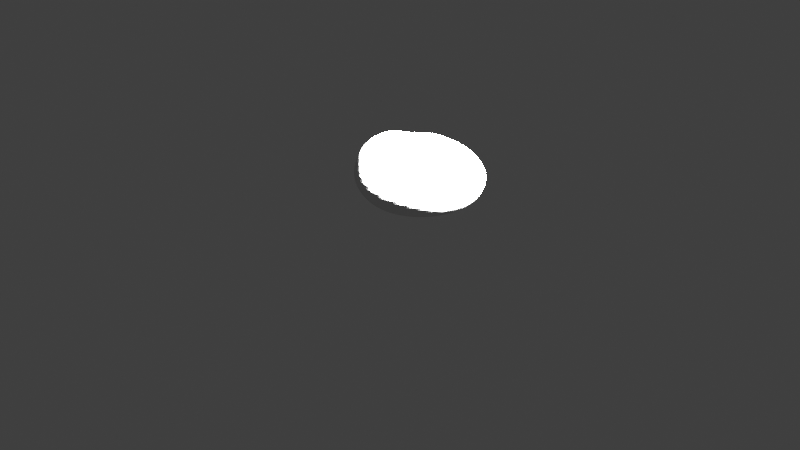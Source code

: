 # Source: donut.blend  (saved by Blender 3.0.42; exported with 4.5.12 LTS)
import bpy
from mathutils import Matrix  # noqa: F401  (used for matrix-valued properties, if any)

bpy.ops.wm.read_factory_settings(use_empty=True)
scene = bpy.context.scene
scene.name = 'Scene'

# ---- collections
col_collection = bpy.data.collections.new('Collection'); scene.collection.children.link(col_collection)

# ---- world
world_world_002 = bpy.data.worlds.new('World.002'); scene.world = world_world_002
world_world_002.use_nodes = True; world_world_002.node_tree.nodes.clear()
_N = world_world_002.node_tree.nodes; _L = world_world_002.node_tree.links
n0 = _N.new('ShaderNodeOutputWorld'); n0.name = 'World Output'; n0.location = (300, 300)
n1 = _N.new('ShaderNodeBackground'); n1.name = 'Background'; n1.location = (10, 300)
n1.inputs[0].default_value = (0.05, 0.05, 0.05, 1.0)
_L.new(n1.outputs[0], n0.inputs[0])
n0.is_active_output = True
world_world_002.use_sun_shadow = False
world_world_002.sun_shadow_jitter_overblur = 0.0

# ---- cameras
cam_camera = bpy.data.cameras.new('Camera')
cam_camera.clip_end = 100.0
cam_camera.ortho_scale = 7.314

# ---- lights
light_light = bpy.data.lights.new('Light', 'SUN')
light_light.transmission_factor = 0.0
light_light.angle = 0.1993
light_light.energy = 1000.0
light_light.shadow_soft_size = 0.1
light_light.shadow_cascade_max_distance = 1000.0

# ---- meshes
me_torus = bpy.data.meshes.new('Torus')
me_torus.from_pydata([(0.6304, 0.002315, 0.02151), (0.6036, -0.00115, 0.1367), (0.5291, -0.008043, 0.2374), (0.4237, -0.0256, 0.3164), (0.3115, -0.05073, 0.2948), (0.218, -0.0724, 0.2393), (0.1643, -0.07373, 0.1402), (0.1628, -0.06295, 0.01156), (0.2141, -0.03689, -0.113), (0.307, -0.01426, -0.1981), (0.42, -0.002762, -0.2216), (0.5268, -0.0002075, -0.1816), (0.6028, -4.742e-06, -0.0932), (0.6222, 0.1112, 0.02104), (0.5959, 0.09735, 0.1367), (0.5224, 0.07659, 0.2418), (0.4185, 0.04028, 0.3329), (0.3078, -0.003985, 0.3042), (0.2155, -0.04085, 0.2419), (0.1624, -0.05414, 0.1423), (0.1609, -0.03928, 0.01339), (0.2115, -0.004355, -0.1113), (0.3031, 0.03416, -0.1967), (0.4146, 0.06516, -0.2209), (0.5199, 0.08611, -0.1817), (0.5949, 0.09907, -0.09363), (0.5972, 0.2167, 0.01991), (0.5722, 0.1923, 0.1363), (0.5017, 0.1577, 0.2349), (0.4021, 0.1029, 0.322), (0.296, 0.0401, 0.3064), (0.2073, -0.01127, 0.245), (0.1564, -0.03263, 0.1448), (0.1548, -0.01701, 0.01561), (0.2033, 0.02651, -0.1092), (0.2911, 0.08049, -0.195), (0.398, 0.1306, -0.2202), (0.4991, 0.1697, -0.1822), (0.571, 0.1951, -0.09463), (0.5563, 0.3156, 0.01857), (0.533, 0.2807, 0.1361), (0.4676, 0.2327, 0.234), (0.375, 0.1603, 0.3023), (0.2763, 0.08013, 0.3033), (0.1938, 0.01542, 0.2487), (0.1463, -0.01289, 0.1477), (0.1446, 0.003201, 0.01823), (0.1896, 0.05479, -0.1066), (0.2712, 0.1233, -0.1929), (0.3706, 0.1916, -0.2192), (0.4647, 0.248, -0.1826), (0.5317, 0.2854, -0.09592), (0.5003, 0.4045, 0.01782), (0.4796, 0.3597, 0.1367), (0.421, 0.2991, 0.2365), (0.338, 0.2106, 0.2971), (0.2495, 0.1148, 0.3042), (0.1753, 0.0384, 0.2529), (0.1324, 0.004113, 0.1511), (0.1307, 0.02074, 0.02122), (0.1709, 0.07961, -0.1037), (0.2441, 0.1614, -0.1904), (0.3333, 0.2461, -0.2177), (0.4178, 0.3184, -0.1825), (0.4781, 0.3668, -0.09678), (0.4308, 0.4805, 0.01835), (0.4132, 0.4267, 0.1387), (0.3631, 0.3547, 0.2404), (0.292, 0.252, 0.3025), (0.216, 0.143, 0.3099), (0.1522, 0.05691, 0.2577), (0.1152, 0.01784, 0.1549), (0.1135, 0.03507, 0.02457), (0.1477, 0.1002, -0.1003), (0.2103, 0.1934, -0.1872), (0.2869, 0.2926, -0.2155), (0.3596, 0.3787, -0.1815), (0.4115, 0.4366, -0.09655), (0.3496, 0.5408, 0.02076), (0.3357, 0.4792, 0.1426), (0.2955, 0.3974, 0.2462), (0.2383, 0.2832, 0.3093), (0.177, 0.1637, 0.3164), (0.1253, 0.07038, 0.263), (0.09503, 0.02789, 0.1589), (0.09328, 0.04576, 0.02823), (0.1206, 0.116, -0.09641), (0.171, 0.2184, -0.1833), (0.2328, 0.3294, -0.2122), (0.2917, 0.4269, -0.1791), (0.3338, 0.4923, -0.09467), (0.2591, 0.5834, 0.02513), (0.2491, 0.5153, 0.1489), (0.22, 0.4258, 0.254), (0.1783, 0.3029, 0.3176), (0.1333, 0.1763, 0.3239), (0.09511, 0.07837, 0.2687), (0.0725, 0.03393, 0.1633), (0.07073, 0.05248, 0.03213), (0.09033, 0.1264, -0.09217), (0.1271, 0.2357, -0.1788), (0.1725, 0.3554, -0.2079), (0.216, 0.4614, -0.1756), (0.2473, 0.5323, -0.09136), (0.1619, 0.6068, 0.03163), (0.1561, 0.5337, 0.1573), (0.1387, 0.4386, 0.264), (0.1136, 0.3105, 0.3275), (0.0862, 0.1803, 0.3321), (0.06258, 0.08064, 0.2749), (0.04821, 0.03581, 0.1678), (0.0464, 0.05506, 0.0362), (0.0577, 0.1311, -0.08762), (0.07974, 0.2445, -0.1736), (0.1076, 0.3698, -0.2028), (0.1346, 0.481, -0.1706), (0.1542, 0.5549, -0.08599), (0.06031, 0.6099, 0.04073), (0.05904, 0.5338, 0.168), (0.05364, 0.4355, 0.2761), (0.04597, 0.3057, 0.3386), (0.03692, 0.1756, 0.341), (0.02854, 0.07716, 0.2812), (0.02279, 0.0335, 0.1723), (0.02098, 0.05342, 0.04031), (0.0236, 0.1302, -0.08288), (0.0303, 0.2448, -0.1679), (0.03982, 0.3721, -0.1967), (0.04955, 0.485, -0.1639), (0.05695, 0.5594, -0.07831), (-0.043, 0.5929, 0.05226), (-0.03969, 0.5155, 0.1809), (-0.03258, 0.4168, 0.2892), (-0.02288, 0.2889, 0.3506), (-0.01324, 0.1626, 0.3502), (-0.006089, 0.06809, 0.2875), (-0.003056, 0.02709, 0.1768), (-0.004872, 0.04766, 0.04433), (-0.01106, 0.1235, -0.07812), (-0.01992, 0.2365, -0.1619), (-0.02906, 0.3623, -0.1897), (-0.03696, 0.4735, -0.1556), (-0.04199, 0.5457, -0.0685), (-0.1453, 0.5565, 0.06565), (-0.1375, 0.4798, 0.1955), (-0.1181, 0.3833, 0.3034), (-0.09112, 0.2608, 0.3629), (-0.06295, 0.1417, 0.3592), (-0.04039, 0.05381, 0.2935), (-0.02864, 0.01684, 0.1809), (-0.03044, 0.038, 0.0481), (-0.04532, 0.1114, -0.07356), (-0.06959, 0.2202, -0.1559), (-0.09723, 0.3409, -0.1821), (-0.1226, 0.4469, -0.1462), (-0.14, 0.5145, -0.05705), (-0.244, 0.5026, 0.07993), (-0.2319, 0.4285, 0.2107), (-0.2006, 0.3367, 0.3179), (-0.157, 0.2228, 0.3654), (-0.1109, 0.1138, 0.3612), (-0.07344, 0.03488, 0.2989), (-0.05326, 0.003113, 0.1846), (-0.05504, 0.02478, 0.05144), (-0.07827, 0.09438, -0.0694), (-0.1173, 0.1963, -0.1502), (-0.1629, 0.3088, -0.1745), (-0.2051, 0.4067, -0.1363), (-0.2344, 0.4674, -0.0448), (-0.3362, 0.4341, 0.09306), (-0.3201, 0.3645, 0.2245), (-0.2778, 0.2795, 0.3239), (-0.2185, 0.1766, 0.3466), (-0.1557, 0.08023, 0.3562), (-0.1042, 0.01201, 0.3032), (-0.07619, -0.0136, 0.1874), (-0.07793, 0.008467, 0.05407), (-0.1089, 0.07304, -0.06605), (-0.1618, 0.1659, -0.1455), (-0.224, 0.2674, -0.1678), (-0.2819, 0.3545, -0.1273), (-0.3224, 0.4067, -0.03353), (-0.419, 0.3542, 0.1035), (-0.3995, 0.2906, 0.2354), (-0.3474, 0.2141, 0.321), (-0.2739, 0.1241, 0.3367), (-0.1959, 0.04214, 0.356), (-0.1319, -0.01401, 0.3061), (-0.09679, -0.03276, 0.1894), (-0.09848, -0.01043, 0.05585), (-0.1365, 0.04806, -0.06371), (-0.2017, 0.1301, -0.142), (-0.2789, 0.2184, -0.1626), (-0.351, 0.2927, -0.1202), (-0.4016, 0.3351, -0.02449), (-0.4907, 0.2658, 0.1107), (-0.4683, 0.2098, 0.2425), (-0.4077, 0.1432, 0.333), (-0.3218, 0.06744, 0.3581), (-0.2306, 0.0009098, 0.3655), (-0.1558, -0.04236, 0.3077), (-0.1145, -0.05382, 0.1903), (-0.1162, -0.03136, 0.05679), (-0.1602, 0.02018, -0.06237), (-0.236, 0.08992, -0.1398), (-0.3262, 0.1632, -0.1591), (-0.4106, 0.2233, -0.1152), (-0.4699, 0.2553, -0.01814), (-0.5491, 0.1723, 0.1138), (-0.5244, 0.125, 0.2451), (-0.4567, 0.0693, 0.347), (-0.3607, 0.008567, 0.386), (-0.2589, -0.04212, 0.377), (-0.1752, -0.0722, 0.3078), (-0.129, -0.07617, 0.1903), (-0.1306, -0.05374, 0.05685), (-0.1794, -0.009769, -0.06213), (-0.2639, 0.0466, -0.1392), (-0.3647, 0.1037, -0.1575), (-0.459, 0.1486, -0.1129), (-0.5255, 0.1699, -0.01517), (-0.5924, 0.07579, 0.1125), (-0.566, 0.03821, 0.243), (-0.4928, -0.005877, 0.3451), (-0.3895, -0.05105, 0.3946), (-0.2799, -0.08583, 0.3803), (-0.1896, -0.1027, 0.3062), (-0.1397, -0.0992, 0.1893), (-0.1412, -0.07694, 0.056), (-0.1936, -0.04098, -0.06301), (-0.2845, 0.001331, -0.1401), (-0.3932, 0.04152, -0.1581), (-0.4949, 0.07073, -0.1134), (-0.5668, 0.08136, -0.0159), (-0.6193, -0.02175, 0.107), (-0.5916, -0.0492, 0.2364), (-0.5151, -0.08121, 0.3378), (-0.4073, -0.1105, 0.3882), (-0.2929, -0.1294, 0.3758), (-0.1986, -0.1332, 0.3033), (-0.1463, -0.1223, 0.1873), (-0.1478, -0.1004, 0.0543), (-0.2024, -0.07264, -0.06496), (-0.2973, -0.04474, -0.1426), (-0.4109, -0.02183, -0.1608), (-0.5172, -0.008534, -0.1166), (-0.5924, -0.008537, -0.02022), (-0.6288, -0.1187, 0.09796), (-0.6005, -0.1359, 0.2261), (-0.5229, -0.1556, 0.3276), (-0.4136, -0.1691, 0.3794), (-0.2976, -0.172, 0.3693), (-0.2019, -0.163, 0.299), (-0.1488, -0.145, 0.1845), (-0.1502, -0.1234, 0.05182), (-0.2055, -0.104, -0.06787), (-0.3018, -0.09052, -0.1463), (-0.417, -0.08488, -0.1657), (-0.5251, -0.0875, -0.1225), (-0.6015, -0.09806, -0.0276), (-0.6205, -0.2135, 0.08638), (-0.5925, -0.2205, 0.2136), (-0.5161, -0.228, 0.3154), (-0.4083, -0.2257, 0.3688), (-0.2939, -0.2129, 0.3614), (-0.1994, -0.1915, 0.2938), (-0.1469, -0.1667, 0.181), (-0.1483, -0.1456, 0.04867), (-0.2029, -0.1343, -0.07158), (-0.2979, -0.135, -0.1512), (-0.4116, -0.1463, -0.172), (-0.5183, -0.1646, -0.1305), (-0.5936, -0.1855, -0.03752), (-0.5949, -0.3042, 0.07363), (-0.5681, -0.3012, 0.2), (-0.4948, -0.2968, 0.302), (-0.3916, -0.2792, 0.3572), (-0.2819, -0.2513, 0.3525), (-0.1912, -0.218, 0.2879), (-0.1408, -0.1868, 0.1769), (-0.1422, -0.1663, 0.04502), (-0.1946, -0.1627, -0.0759), (-0.2858, -0.1771, -0.1568), (-0.3949, -0.2048, -0.1792), (-0.4971, -0.2383, -0.1396), (-0.5693, -0.2693, -0.04856), (-0.5529, -0.3889, 0.0606), (-0.528, -0.3765, 0.1859), (-0.4598, -0.3606, 0.2883), (-0.3638, -0.3284, 0.3451), (-0.2618, -0.2862, 0.3433), (-0.1775, -0.242, 0.2815), (-0.1306, -0.205, 0.1724), (-0.132, -0.1851, 0.041), (-0.1809, -0.1888, -0.08063), (-0.2658, -0.2159, -0.1629), (-0.3672, -0.2592, -0.187), (-0.4622, -0.3069, -0.1492), (-0.5291, -0.3475, -0.05996), (-0.4957, -0.4657, 0.04799), (-0.4732, -0.4444, 0.1723), (-0.4121, -0.4179, 0.2747), (-0.3259, -0.3722, 0.3332), (-0.2344, -0.317, 0.3339), (-0.1587, -0.2628, 0.2749), (-0.1167, -0.2208, 0.1677), (-0.118, -0.2014, 0.03679), (-0.1621, -0.2117, -0.08556), (-0.2384, -0.2505, -0.1691), (-0.3294, -0.308, -0.1948), (-0.4145, -0.3691, -0.1586), (-0.4745, -0.4184, -0.07103), (-0.4248, -0.5325, 0.03638), (-0.4055, -0.5028, 0.1531), (-0.3529, -0.4673, 0.2682), (-0.279, -0.4094, 0.3217), (-0.2004, -0.3427, 0.3248), (-0.1354, -0.28, 0.2684), (-0.09929, -0.2337, 0.163), (-0.1006, -0.215, 0.03253), (-0.1387, -0.231, -0.09049), (-0.2044, -0.28, -0.1753), (-0.2825, -0.3502, -0.2023), (-0.3554, -0.4231, -0.1675), (-0.4068, -0.4803, -0.08121), (-0.3424, -0.5876, 0.02618), (-0.3267, -0.5509, 0.1419), (-0.2841, -0.507, 0.2568), (-0.2242, -0.4389, 0.3112), (-0.1607, -0.3627, 0.3162), (-0.1081, -0.2931, 0.2621), (-0.07899, -0.2434, 0.1584), (-0.08033, -0.2254, 0.02837), (-0.1114, -0.2461, -0.09525), (-0.1647, -0.3037, -0.181), (-0.2278, -0.3846, -0.2091), (-0.2866, -0.4676, -0.1753), (-0.3279, -0.5314, -0.09012), (-0.2506, -0.6295, 0.01782), (-0.2389, -0.5874, 0.1389), (-0.2074, -0.5358, 0.2407), (-0.1633, -0.4597, 0.3019), (-0.1164, -0.3762, 0.3084), (-0.07763, -0.3017, 0.2562), (-0.05632, -0.2465, 0.154), (-0.05766, -0.2323, 0.02443), (-0.08099, -0.2567, -0.09968), (-0.1205, -0.321, -0.1862), (-0.1669, -0.4103, -0.2149), (-0.21, -0.5014, -0.1818), (-0.2402, -0.5705, -0.09739), (-0.1521, -0.6568, 0.01164), (-0.1446, -0.6102, 0.1316), (-0.1251, -0.5532, 0.2326), (-0.09783, -0.4713, 0.2939), (-0.06882, -0.383, 0.3015), (-0.04486, -0.3055, 0.251), (-0.03191, -0.2415, 0.1501), (-0.03325, -0.2353, 0.02082), (-0.04823, -0.2624, -0.1037), (-0.07288, -0.3312, -0.1907), (-0.1015, -0.4266, -0.2197), (-0.1277, -0.5235, -0.1867), (-0.146, -0.5962, -0.1027), (-0.04962, -0.6687, 0.007741), (-0.04656, -0.619, 0.1265), (-0.03943, -0.5584, 0.2265), (-0.02961, -0.4731, 0.2875), (-0.0192, -0.3826, 0.2957), (-0.01068, -0.3042, 0.2464), (-0.006439, -0.2293, 0.1465), (-0.007783, -0.2326, 0.01761), (-0.01406, -0.263, -0.1071), (-0.02328, -0.3341, -0.1944), (-0.03325, -0.4328, -0.2233), (-0.04202, -0.5331, -0.19), (-0.04796, -0.6078, -0.1059), (0.05409, -0.6644, 0.006068), (0.0527, -0.6131, 0.1235), (0.04735, -0.5508, 0.2223), (0.03948, -0.4648, 0.2826), (0.03108, -0.3749, 0.291), (0.02399, -0.2942, 0.2425), (0.01941, -0.2114, 0.1435), (0.01806, -0.2246, 0.01486), (0.0206, -0.2584, -0.11), (0.027, -0.3295, -0.1973), (0.03588, -0.4287, -0.2257), (0.04477, -0.5297, -0.1917), (0.05125, -0.6046, -0.1071), (0.1562, -0.6437, 0.006269), (0.1505, -0.5925, 0.1225), (0.1328, -0.5305, 0.2198), (0.1076, -0.4464, 0.2792), (0.08066, -0.36, 0.2874), (0.05819, -0.276, 0.2394), (0.04491, -0.19, 0.141), (0.04356, -0.2129, 0.01262), (0.05479, -0.2488, -0.1123), (0.07659, -0.3173, -0.1994), (0.104, -0.4142, -0.2271), (0.1303, -0.5132, -0.192), (0.149, -0.5864, -0.1067), (0.2542, -0.6067, 0.007737), (0.2441, -0.5573, 0.1231), (0.2147, -0.4976, 0.219), (0.1728, -0.4182, 0.2772), (0.1282, -0.3381, 0.285), (0.091, -0.2534, 0.2371), (0.06939, -0.1683, 0.1391), (0.06803, -0.199, 0.01089), (0.08758, -0.2342, -0.114), (0.1241, -0.2978, -0.2008), (0.1693, -0.3894, -0.2275), (0.2122, -0.4837, -0.1912), (0.2427, -0.5531, -0.1053), (0.3453, -0.5537, 0.009893), (0.3312, -0.5081, 0.1248), (0.2908, -0.4527, 0.2193), (0.2335, -0.3808, 0.2763), (0.1724, -0.3096, 0.2834), (0.1215, -0.23, 0.2356), (0.09219, -0.1491, 0.1378), (0.09082, -0.184, 0.009633), (0.1181, -0.215, -0.1152), (0.1683, -0.2714, -0.2015), (0.23, -0.3548, -0.2272), (0.2884, -0.4417, -0.1897), (0.3299, -0.5052, -0.1033), (0.4271, -0.4859, 0.01236), (0.4093, -0.4458, 0.1272), (0.3591, -0.3969, 0.2206), (0.2879, -0.335, 0.2764), (0.2122, -0.2753, 0.2827), (0.149, -0.2077, 0.2346), (0.1127, -0.1349, 0.1369), (0.1113, -0.1683, 0.008797), (0.1456, -0.1916, -0.1159), (0.2081, -0.2387, -0.2017), (0.2845, -0.3112, -0.2265), (0.3568, -0.3878, -0.1879), (0.4083, -0.4437, -0.1012), (0.4974, -0.405, 0.01494), (0.4764, -0.3719, 0.1299), (0.4178, -0.3312, 0.2224), (0.3347, -0.2818, 0.2772), (0.2463, -0.236, 0.2828), (0.1727, -0.1861, 0.2343), (0.1304, -0.124, 0.1365), (0.129, -0.1515, 0.008447), (0.1692, -0.1647, -0.1162), (0.2422, -0.2005, -0.2015), (0.3313, -0.2597, -0.2254), (0.4155, -0.3236, -0.1861), (0.4755, -0.3702, -0.09893), (0.5542, -0.3132, 0.01743), (0.5306, -0.2881, 0.1325), (0.4652, -0.2575, 0.2244), (0.3725, -0.2226, 0.2785), (0.274, -0.1927, 0.2835), (0.1919, -0.1633, 0.2347), (0.1447, -0.1142, 0.1367), (0.1433, -0.1329, 0.008568), (0.1883, -0.135, -0.116), (0.2698, -0.1578, -0.201), (0.3691, -0.2014, -0.2243), (0.463, -0.2507, -0.1843), (0.5299, -0.2868, -0.09676), (0.5959, -0.2129, 0.01959), (0.5706, -0.1967, 0.1345), (0.5001, -0.1776, 0.2265), (0.4004, -0.159, 0.2803), (0.2944, -0.1465, 0.2849), (0.206, -0.1367, 0.2357), (0.1553, -0.1034, 0.1374), (0.1539, -0.1115, 0.00914), (0.2023, -0.1031, -0.1154), (0.2901, -0.1116, -0.2002), (0.3969, -0.138, -0.2233), (0.4979, -0.171, -0.1829), (0.5699, -0.1956, -0.09488), (0.6215, -0.1067, 0.02105), (0.5951, -0.1002, 0.136), (0.5216, -0.09361, 0.2283), (0.4176, -0.09269, 0.29), (0.307, -0.09869, 0.2868), (0.2148, -0.105, 0.2372), (0.1619, -0.09015, 0.1385), (0.1604, -0.08733, 0.01014), (0.211, -0.07014, -0.1144), (0.3026, -0.06332, -0.1993), (0.414, -0.07114, -0.2223), (0.5194, -0.08672, -0.182), (0.5944, -0.09917, -0.09361)], [], [(0, 13, 14, 1), (1, 14, 15, 2), (2, 15, 16, 3), (3, 16, 17, 4), (4, 17, 18, 5), (5, 18, 19, 6), (6, 19, 20, 7), (7, 20, 21, 8), (8, 21, 22, 9), (9, 22, 23, 10), (10, 23, 24, 11), (11, 24, 25, 12), (12, 25, 13, 0), (13, 26, 27, 14), (14, 27, 28, 15), (15, 28, 29, 16), (16, 29, 30, 17), (17, 30, 31, 18), (18, 31, 32, 19), (19, 32, 33, 20), (20, 33, 34, 21), (21, 34, 35, 22), (22, 35, 36, 23), (23, 36, 37, 24), (24, 37, 38, 25), (25, 38, 26, 13), (26, 39, 40, 27), (27, 40, 41, 28), (28, 41, 42, 29), (29, 42, 43, 30), (30, 43, 44, 31), (31, 44, 45, 32), (32, 45, 46, 33), (33, 46, 47, 34), (34, 47, 48, 35), (35, 48, 49, 36), (36, 49, 50, 37), (37, 50, 51, 38), (38, 51, 39, 26), (39, 52, 53, 40), (40, 53, 54, 41), (41, 54, 55, 42), (42, 55, 56, 43), (43, 56, 57, 44), (44, 57, 58, 45), (45, 58, 59, 46), (46, 59, 60, 47), (47, 60, 61, 48), (48, 61, 62, 49), (49, 62, 63, 50), (50, 63, 64, 51), (51, 64, 52, 39), (52, 65, 66, 53), (53, 66, 67, 54), (54, 67, 68, 55), (55, 68, 69, 56), (56, 69, 70, 57), (57, 70, 71, 58), (58, 71, 72, 59), (59, 72, 73, 60), (60, 73, 74, 61), (61, 74, 75, 62), (62, 75, 76, 63), (63, 76, 77, 64), (64, 77, 65, 52), (65, 78, 79, 66), (66, 79, 80, 67), (67, 80, 81, 68), (68, 81, 82, 69), (69, 82, 83, 70), (70, 83, 84, 71), (71, 84, 85, 72), (72, 85, 86, 73), (73, 86, 87, 74), (74, 87, 88, 75), (75, 88, 89, 76), (76, 89, 90, 77), (77, 90, 78, 65), (78, 91, 92, 79), (79, 92, 93, 80), (80, 93, 94, 81), (81, 94, 95, 82), (82, 95, 96, 83), (83, 96, 97, 84), (84, 97, 98, 85), (85, 98, 99, 86), (86, 99, 100, 87), (87, 100, 101, 88), (88, 101, 102, 89), (89, 102, 103, 90), (90, 103, 91, 78), (91, 104, 105, 92), (92, 105, 106, 93), (93, 106, 107, 94), (94, 107, 108, 95), (95, 108, 109, 96), (96, 109, 110, 97), (97, 110, 111, 98), (98, 111, 112, 99), (99, 112, 113, 100), (100, 113, 114, 101), (101, 114, 115, 102), (102, 115, 116, 103), (103, 116, 104, 91), (104, 117, 118, 105), (105, 118, 119, 106), (106, 119, 120, 107), (107, 120, 121, 108), (108, 121, 122, 109), (109, 122, 123, 110), (110, 123, 124, 111), (111, 124, 125, 112), (112, 125, 126, 113), (113, 126, 127, 114), (114, 127, 128, 115), (115, 128, 129, 116), (116, 129, 117, 104), (117, 130, 131, 118), (118, 131, 132, 119), (119, 132, 133, 120), (120, 133, 134, 121), (121, 134, 135, 122), (122, 135, 136, 123), (123, 136, 137, 124), (124, 137, 138, 125), (125, 138, 139, 126), (126, 139, 140, 127), (127, 140, 141, 128), (128, 141, 142, 129), (129, 142, 130, 117), (130, 143, 144, 131), (131, 144, 145, 132), (132, 145, 146, 133), (133, 146, 147, 134), (134, 147, 148, 135), (135, 148, 149, 136), (136, 149, 150, 137), (137, 150, 151, 138), (138, 151, 152, 139), (139, 152, 153, 140), (140, 153, 154, 141), (141, 154, 155, 142), (142, 155, 143, 130), (143, 156, 157, 144), (144, 157, 158, 145), (145, 158, 159, 146), (146, 159, 160, 147), (147, 160, 161, 148), (148, 161, 162, 149), (149, 162, 163, 150), (150, 163, 164, 151), (151, 164, 165, 152), (152, 165, 166, 153), (153, 166, 167, 154), (154, 167, 168, 155), (155, 168, 156, 143), (156, 169, 170, 157), (157, 170, 171, 158), (158, 171, 172, 159), (159, 172, 173, 160), (160, 173, 174, 161), (161, 174, 175, 162), (162, 175, 176, 163), (163, 176, 177, 164), (164, 177, 178, 165), (165, 178, 179, 166), (166, 179, 180, 167), (167, 180, 181, 168), (168, 181, 169, 156), (169, 182, 183, 170), (170, 183, 184, 171), (171, 184, 185, 172), (172, 185, 186, 173), (173, 186, 187, 174), (174, 187, 188, 175), (175, 188, 189, 176), (176, 189, 190, 177), (177, 190, 191, 178), (178, 191, 192, 179), (179, 192, 193, 180), (180, 193, 194, 181), (181, 194, 182, 169), (182, 195, 196, 183), (183, 196, 197, 184), (184, 197, 198, 185), (185, 198, 199, 186), (186, 199, 200, 187), (187, 200, 201, 188), (188, 201, 202, 189), (189, 202, 203, 190), (190, 203, 204, 191), (191, 204, 205, 192), (192, 205, 206, 193), (193, 206, 207, 194), (194, 207, 195, 182), (195, 208, 209, 196), (196, 209, 210, 197), (197, 210, 211, 198), (198, 211, 212, 199), (199, 212, 213, 200), (200, 213, 214, 201), (201, 214, 215, 202), (202, 215, 216, 203), (203, 216, 217, 204), (204, 217, 218, 205), (205, 218, 219, 206), (206, 219, 220, 207), (207, 220, 208, 195), (208, 221, 222, 209), (209, 222, 223, 210), (210, 223, 224, 211), (211, 224, 225, 212), (212, 225, 226, 213), (213, 226, 227, 214), (214, 227, 228, 215), (215, 228, 229, 216), (216, 229, 230, 217), (217, 230, 231, 218), (218, 231, 232, 219), (219, 232, 233, 220), (220, 233, 221, 208), (221, 234, 235, 222), (222, 235, 236, 223), (223, 236, 237, 224), (224, 237, 238, 225), (225, 238, 239, 226), (226, 239, 240, 227), (227, 240, 241, 228), (228, 241, 242, 229), (229, 242, 243, 230), (230, 243, 244, 231), (231, 244, 245, 232), (232, 245, 246, 233), (233, 246, 234, 221), (234, 247, 248, 235), (235, 248, 249, 236), (236, 249, 250, 237), (237, 250, 251, 238), (238, 251, 252, 239), (239, 252, 253, 240), (240, 253, 254, 241), (241, 254, 255, 242), (242, 255, 256, 243), (243, 256, 257, 244), (244, 257, 258, 245), (245, 258, 259, 246), (246, 259, 247, 234), (247, 260, 261, 248), (248, 261, 262, 249), (249, 262, 263, 250), (250, 263, 264, 251), (251, 264, 265, 252), (252, 265, 266, 253), (253, 266, 267, 254), (254, 267, 268, 255), (255, 268, 269, 256), (256, 269, 270, 257), (257, 270, 271, 258), (258, 271, 272, 259), (259, 272, 260, 247), (260, 273, 274, 261), (261, 274, 275, 262), (262, 275, 276, 263), (263, 276, 277, 264), (264, 277, 278, 265), (265, 278, 279, 266), (266, 279, 280, 267), (267, 280, 281, 268), (268, 281, 282, 269), (269, 282, 283, 270), (270, 283, 284, 271), (271, 284, 285, 272), (272, 285, 273, 260), (273, 286, 287, 274), (274, 287, 288, 275), (275, 288, 289, 276), (276, 289, 290, 277), (277, 290, 291, 278), (278, 291, 292, 279), (279, 292, 293, 280), (280, 293, 294, 281), (281, 294, 295, 282), (282, 295, 296, 283), (283, 296, 297, 284), (284, 297, 298, 285), (285, 298, 286, 273), (286, 299, 300, 287), (287, 300, 301, 288), (288, 301, 302, 289), (289, 302, 303, 290), (290, 303, 304, 291), (291, 304, 305, 292), (292, 305, 306, 293), (293, 306, 307, 294), (294, 307, 308, 295), (295, 308, 309, 296), (296, 309, 310, 297), (297, 310, 311, 298), (298, 311, 299, 286), (299, 312, 313, 300), (300, 313, 314, 301), (301, 314, 315, 302), (302, 315, 316, 303), (303, 316, 317, 304), (304, 317, 318, 305), (305, 318, 319, 306), (306, 319, 320, 307), (307, 320, 321, 308), (308, 321, 322, 309), (309, 322, 323, 310), (310, 323, 324, 311), (311, 324, 312, 299), (312, 325, 326, 313), (313, 326, 327, 314), (314, 327, 328, 315), (315, 328, 329, 316), (316, 329, 330, 317), (317, 330, 331, 318), (318, 331, 332, 319), (319, 332, 333, 320), (320, 333, 334, 321), (321, 334, 335, 322), (322, 335, 336, 323), (323, 336, 337, 324), (324, 337, 325, 312), (325, 338, 339, 326), (326, 339, 340, 327), (327, 340, 341, 328), (328, 341, 342, 329), (329, 342, 343, 330), (330, 343, 344, 331), (331, 344, 345, 332), (332, 345, 346, 333), (333, 346, 347, 334), (334, 347, 348, 335), (335, 348, 349, 336), (336, 349, 350, 337), (337, 350, 338, 325), (338, 351, 352, 339), (339, 352, 353, 340), (340, 353, 354, 341), (341, 354, 355, 342), (342, 355, 356, 343), (343, 356, 357, 344), (344, 357, 358, 345), (345, 358, 359, 346), (346, 359, 360, 347), (347, 360, 361, 348), (348, 361, 362, 349), (349, 362, 363, 350), (350, 363, 351, 338), (351, 364, 365, 352), (352, 365, 366, 353), (353, 366, 367, 354), (354, 367, 368, 355), (355, 368, 369, 356), (356, 369, 370, 357), (357, 370, 371, 358), (358, 371, 372, 359), (359, 372, 373, 360), (360, 373, 374, 361), (361, 374, 375, 362), (362, 375, 376, 363), (363, 376, 364, 351), (364, 377, 378, 365), (365, 378, 379, 366), (366, 379, 380, 367), (367, 380, 381, 368), (368, 381, 382, 369), (369, 382, 383, 370), (370, 383, 384, 371), (371, 384, 385, 372), (372, 385, 386, 373), (373, 386, 387, 374), (374, 387, 388, 375), (375, 388, 389, 376), (376, 389, 377, 364), (377, 390, 391, 378), (378, 391, 392, 379), (379, 392, 393, 380), (380, 393, 394, 381), (381, 394, 395, 382), (382, 395, 396, 383), (383, 396, 397, 384), (384, 397, 398, 385), (385, 398, 399, 386), (386, 399, 400, 387), (387, 400, 401, 388), (388, 401, 402, 389), (389, 402, 390, 377), (390, 403, 404, 391), (391, 404, 405, 392), (392, 405, 406, 393), (393, 406, 407, 394), (394, 407, 408, 395), (395, 408, 409, 396), (396, 409, 410, 397), (397, 410, 411, 398), (398, 411, 412, 399), (399, 412, 413, 400), (400, 413, 414, 401), (401, 414, 415, 402), (402, 415, 403, 390), (403, 416, 417, 404), (404, 417, 418, 405), (405, 418, 419, 406), (406, 419, 420, 407), (407, 420, 421, 408), (408, 421, 422, 409), (409, 422, 423, 410), (410, 423, 424, 411), (411, 424, 425, 412), (412, 425, 426, 413), (413, 426, 427, 414), (414, 427, 428, 415), (415, 428, 416, 403), (416, 429, 430, 417), (417, 430, 431, 418), (418, 431, 432, 419), (419, 432, 433, 420), (420, 433, 434, 421), (421, 434, 435, 422), (422, 435, 436, 423), (423, 436, 437, 424), (424, 437, 438, 425), (425, 438, 439, 426), (426, 439, 440, 427), (427, 440, 441, 428), (428, 441, 429, 416), (429, 442, 443, 430), (430, 443, 444, 431), (431, 444, 445, 432), (432, 445, 446, 433), (433, 446, 447, 434), (434, 447, 448, 435), (435, 448, 449, 436), (436, 449, 450, 437), (437, 450, 451, 438), (438, 451, 452, 439), (439, 452, 453, 440), (440, 453, 454, 441), (441, 454, 442, 429), (442, 455, 456, 443), (443, 456, 457, 444), (444, 457, 458, 445), (445, 458, 459, 446), (446, 459, 460, 447), (447, 460, 461, 448), (448, 461, 462, 449), (449, 462, 463, 450), (450, 463, 464, 451), (451, 464, 465, 452), (452, 465, 466, 453), (453, 466, 467, 454), (454, 467, 455, 442), (455, 468, 469, 456), (456, 469, 470, 457), (457, 470, 471, 458), (458, 471, 472, 459), (459, 472, 473, 460), (460, 473, 474, 461), (461, 474, 475, 462), (462, 475, 476, 463), (463, 476, 477, 464), (464, 477, 478, 465), (465, 478, 479, 466), (466, 479, 480, 467), (467, 480, 468, 455), (468, 481, 482, 469), (469, 482, 483, 470), (470, 483, 484, 471), (471, 484, 485, 472), (472, 485, 486, 473), (473, 486, 487, 474), (474, 487, 488, 475), (475, 488, 489, 476), (476, 489, 490, 477), (477, 490, 491, 478), (478, 491, 492, 479), (479, 492, 493, 480), (480, 493, 481, 468), (481, 0, 1, 482), (482, 1, 2, 483), (483, 2, 3, 484), (484, 3, 4, 485), (485, 4, 5, 486), (486, 5, 6, 487), (487, 6, 7, 488), (488, 7, 8, 489), (489, 8, 9, 490), (490, 9, 10, 491), (491, 10, 11, 492), (492, 11, 12, 493), (493, 12, 0, 481)])
_uv = me_torus.uv_layers.new(name='UVMap')
_uv.uv.foreach_set('vector', [0.5, 0.5385, 0.5263, 0.5385, 0.5263, 0.6154, 0.5, 0.6154, 0.5, 0.6154, 0.5263, 0.6154, 0.5263, 0.6923, 0.5, 0.6923, 0.5, 0.6923, 0.5263, 0.6923, 0.5263, 0.7692, 0.5, 0.7692, 0.5, 0.7692, 0.5263, 0.7692, 0.5263, 0.8462, 0.5, 0.8462, 0.5, 0.8462, 0.5263, 0.8462, 0.5263, 0.9231, 0.5, 0.9231, 0.5, 0.9231, 0.5263, 0.9231, 0.5263, 1.0, 0.5, 1.0, 0.5, -2.22e-16, 0.5263, -2.22e-16, 0.5263, 0.07692, 0.5, 0.07692, 0.5, 0.07692, 0.5263, 0.07692, 0.5263, 0.1538, 0.5, 0.1538, 0.5, 0.1538, 0.5263, 0.1538, 0.5263, 0.2308, 0.5, 0.2308, 0.5, 0.2308, 0.5263, 0.2308, 0.5263, 0.3077, 0.5, 0.3077, 0.5, 0.3077, 0.5263, 0.3077, 0.5263, 0.3846, 0.5, 0.3846, 0.5, 0.3846, 0.5263, 0.3846, 0.5263, 0.4615, 0.5, 0.4615, 0.5, 0.4615, 0.5263, 0.4615, 0.5263, 0.5385, 0.5, 0.5385, 0.5263, 0.5385, 0.5526, 0.5385, 0.5526, 0.6154, 0.5263, 0.6154, 0.5263, 0.6154, 0.5526, 0.6154, 0.5526, 0.6923, 0.5263, 0.6923, 0.5263, 0.6923, 0.5526, 0.6923, 0.5526, 0.7692, 0.5263, 0.7692, 0.5263, 0.7692, 0.5526, 0.7692, 0.5526, 0.8462, 0.5263, 0.8462, 0.5263, 0.8462, 0.5526, 0.8462, 0.5526, 0.9231, 0.5263, 0.9231, 0.5263, 0.9231, 0.5526, 0.9231, 0.5526, 1.0, 0.5263, 1.0, 0.5263, -2.22e-16, 0.5526, -2.22e-16, 0.5526, 0.07692, 0.5263, 0.07692, 0.5263, 0.07692, 0.5526, 0.07692, 0.5526, 0.1538, 0.5263, 0.1538, 0.5263, 0.1538, 0.5526, 0.1538, 0.5526, 0.2308, 0.5263, 0.2308, 0.5263, 0.2308, 0.5526, 0.2308, 0.5526, 0.3077, 0.5263, 0.3077, 0.5263, 0.3077, 0.5526, 0.3077, 0.5526, 0.3846, 0.5263, 0.3846, 0.5263, 0.3846, 0.5526, 0.3846, 0.5526, 0.4615, 0.5263, 0.4615, 0.5263, 0.4615, 0.5526, 0.4615, 0.5526, 0.5385, 0.5263, 0.5385, 0.5526, 0.5385, 0.5789, 0.5385, 0.5789, 0.6154, 0.5526, 0.6154, 0.5526, 0.6154, 0.5789, 0.6154, 0.5789, 0.6923, 0.5526, 0.6923, 0.5526, 0.6923, 0.5789, 0.6923, 0.5789, 0.7692, 0.5526, 0.7692, 0.5526, 0.7692, 0.5789, 0.7692, 0.5789, 0.8462, 0.5526, 0.8462, 0.5526, 0.8462, 0.5789, 0.8462, 0.5789, 0.9231, 0.5526, 0.9231, 0.5526, 0.9231, 0.5789, 0.9231, 0.5789, 1.0, 0.5526, 1.0, 0.5526, -2.22e-16, 0.5789, -2.22e-16, 0.5789, 0.07692, 0.5526, 0.07692, 0.5526, 0.07692, 0.5789, 0.07692, 0.5789, 0.1538, 0.5526, 0.1538, 0.5526, 0.1538, 0.5789, 0.1538, 0.5789, 0.2308, 0.5526, 0.2308, 0.5526, 0.2308, 0.5789, 0.2308, 0.5789, 0.3077, 0.5526, 0.3077, 0.5526, 0.3077, 0.5789, 0.3077, 0.5789, 0.3846, 0.5526, 0.3846, 0.5526, 0.3846, 0.5789, 0.3846, 0.5789, 0.4615, 0.5526, 0.4615, 0.5526, 0.4615, 0.5789, 0.4615, 0.5789, 0.5385, 0.5526, 0.5385, 0.5789, 0.5385, 0.6053, 0.5385, 0.6053, 0.6154, 0.5789, 0.6154, 0.5789, 0.6154, 0.6053, 0.6154, 0.6053, 0.6923, 0.5789, 0.6923, 0.5789, 0.6923, 0.6053, 0.6923, 0.6053, 0.7692, 0.5789, 0.7692, 0.5789, 0.7692, 0.6053, 0.7692, 0.6053, 0.8462, 0.5789, 0.8462, 0.5789, 0.8462, 0.6053, 0.8462, 0.6053, 0.9231, 0.5789, 0.9231, 0.5789, 0.9231, 0.6053, 0.9231, 0.6053, 1.0, 0.5789, 1.0, 0.5789, -2.22e-16, 0.6053, -2.22e-16, 0.6053, 0.07692, 0.5789, 0.07692, 0.5789, 0.07692, 0.6053, 0.07692, 0.6053, 0.1538, 0.5789, 0.1538, 0.5789, 0.1538, 0.6053, 0.1538, 0.6053, 0.2308, 0.5789, 0.2308, 0.5789, 0.2308, 0.6053, 0.2308, 0.6053, 0.3077, 0.5789, 0.3077, 0.5789, 0.3077, 0.6053, 0.3077, 0.6053, 0.3846, 0.5789, 0.3846, 0.5789, 0.3846, 0.6053, 0.3846, 0.6053, 0.4615, 0.5789, 0.4615, 0.5789, 0.4615, 0.6053, 0.4615, 0.6053, 0.5385, 0.5789, 0.5385, 0.6053, 0.5385, 0.6316, 0.5385, 0.6316, 0.6154, 0.6053, 0.6154, 0.6053, 0.6154, 0.6316, 0.6154, 0.6316, 0.6923, 0.6053, 0.6923, 0.6053, 0.6923, 0.6316, 0.6923, 0.6316, 0.7692, 0.6053, 0.7692, 0.6053, 0.7692, 0.6316, 0.7692, 0.6316, 0.8462, 0.6053, 0.8462, 0.6053, 0.8462, 0.6316, 0.8462, 0.6316, 0.9231, 0.6053, 0.9231, 0.6053, 0.9231, 0.6316, 0.9231, 0.6316, 1.0, 0.6053, 1.0, 0.6053, -2.22e-16, 0.6316, -2.22e-16, 0.6316, 0.07692, 0.6053, 0.07692, 0.6053, 0.07692, 0.6316, 0.07692, 0.6316, 0.1538, 0.6053, 0.1538, 0.6053, 0.1538, 0.6316, 0.1538, 0.6316, 0.2308, 0.6053, 0.2308, 0.6053, 0.2308, 0.6316, 0.2308, 0.6316, 0.3077, 0.6053, 0.3077, 0.6053, 0.3077, 0.6316, 0.3077, 0.6316, 0.3846, 0.6053, 0.3846, 0.6053, 0.3846, 0.6316, 0.3846, 0.6316, 0.4615, 0.6053, 0.4615, 0.6053, 0.4615, 0.6316, 0.4615, 0.6316, 0.5385, 0.6053, 0.5385, 0.6316, 0.5385, 0.6579, 0.5385, 0.6579, 0.6154, 0.6316, 0.6154, 0.6316, 0.6154, 0.6579, 0.6154, 0.6579, 0.6923, 0.6316, 0.6923, 0.6316, 0.6923, 0.6579, 0.6923, 0.6579, 0.7692, 0.6316, 0.7692, 0.6316, 0.7692, 0.6579, 0.7692, 0.6579, 0.8462, 0.6316, 0.8462, 0.6316, 0.8462, 0.6579, 0.8462, 0.6579, 0.9231, 0.6316, 0.9231, 0.6316, 0.9231, 0.6579, 0.9231, 0.6579, 1.0, 0.6316, 1.0, 0.6316, -2.22e-16, 0.6579, -2.22e-16, 0.6579, 0.07692, 0.6316, 0.07692, 0.6316, 0.07692, 0.6579, 0.07692, 0.6579, 0.1538, 0.6316, 0.1538, 0.6316, 0.1538, 0.6579, 0.1538, 0.6579, 0.2308, 0.6316, 0.2308, 0.6316, 0.2308, 0.6579, 0.2308, 0.6579, 0.3077, 0.6316, 0.3077, 0.6316, 0.3077, 0.6579, 0.3077, 0.6579, 0.3846, 0.6316, 0.3846, 0.6316, 0.3846, 0.6579, 0.3846, 0.6579, 0.4615, 0.6316, 0.4615, 0.6316, 0.4615, 0.6579, 0.4615, 0.6579, 0.5385, 0.6316, 0.5385, 0.6579, 0.5385, 0.6842, 0.5385, 0.6842, 0.6154, 0.6579, 0.6154, 0.6579, 0.6154, 0.6842, 0.6154, 0.6842, 0.6923, 0.6579, 0.6923, 0.6579, 0.6923, 0.6842, 0.6923, 0.6842, 0.7692, 0.6579, 0.7692, 0.6579, 0.7692, 0.6842, 0.7692, 0.6842, 0.8462, 0.6579, 0.8462, 0.6579, 0.8462, 0.6842, 0.8462, 0.6842, 0.9231, 0.6579, 0.9231, 0.6579, 0.9231, 0.6842, 0.9231, 0.6842, 1.0, 0.6579, 1.0, 0.6579, -2.22e-16, 0.6842, -2.22e-16, 0.6842, 0.07692, 0.6579, 0.07692, 0.6579, 0.07692, 0.6842, 0.07692, 0.6842, 0.1538, 0.6579, 0.1538, 0.6579, 0.1538, 0.6842, 0.1538, 0.6842, 0.2308, 0.6579, 0.2308, 0.6579, 0.2308, 0.6842, 0.2308, 0.6842, 0.3077, 0.6579, 0.3077, 0.6579, 0.3077, 0.6842, 0.3077, 0.6842, 0.3846, 0.6579, 0.3846, 0.6579, 0.3846, 0.6842, 0.3846, 0.6842, 0.4615, 0.6579, 0.4615, 0.6579, 0.4615, 0.6842, 0.4615, 0.6842, 0.5385, 0.6579, 0.5385, 0.6842, 0.5385, 0.7105, 0.5385, 0.7105, 0.6154, 0.6842, 0.6154, 0.6842, 0.6154, 0.7105, 0.6154, 0.7105, 0.6923, 0.6842, 0.6923, 0.6842, 0.6923, 0.7105, 0.6923, 0.7105, 0.7692, 0.6842, 0.7692, 0.6842, 0.7692, 0.7105, 0.7692, 0.7105, 0.8462, 0.6842, 0.8462, 0.6842, 0.8462, 0.7105, 0.8462, 0.7105, 0.9231, 0.6842, 0.9231, 0.6842, 0.9231, 0.7105, 0.9231, 0.7105, 1.0, 0.6842, 1.0, 0.6842, -2.22e-16, 0.7105, -2.22e-16, 0.7105, 0.07692, 0.6842, 0.07692, 0.6842, 0.07692, 0.7105, 0.07692, 0.7105, 0.1538, 0.6842, 0.1538, 0.6842, 0.1538, 0.7105, 0.1538, 0.7105, 0.2308, 0.6842, 0.2308, 0.6842, 0.2308, 0.7105, 0.2308, 0.7105, 0.3077, 0.6842, 0.3077, 0.6842, 0.3077, 0.7105, 0.3077, 0.7105, 0.3846, 0.6842, 0.3846, 0.6842, 0.3846, 0.7105, 0.3846, 0.7105, 0.4615, 0.6842, 0.4615, 0.6842, 0.4615, 0.7105, 0.4615, 0.7105, 0.5385, 0.6842, 0.5385, 0.7105, 0.5385, 0.7368, 0.5385, 0.7368, 0.6154, 0.7105, 0.6154, 0.7105, 0.6154, 0.7368, 0.6154, 0.7368, 0.6923, 0.7105, 0.6923, 0.7105, 0.6923, 0.7368, 0.6923, 0.7368, 0.7692, 0.7105, 0.7692, 0.7105, 0.7692, 0.7368, 0.7692, 0.7368, 0.8462, 0.7105, 0.8462, 0.7105, 0.8462, 0.7368, 0.8462, 0.7368, 0.9231, 0.7105, 0.9231, 0.7105, 0.9231, 0.7368, 0.9231, 0.7368, 1.0, 0.7105, 1.0, 0.7105, -2.22e-16, 0.7368, -2.22e-16, 0.7368, 0.07692, 0.7105, 0.07692, 0.7105, 0.07692, 0.7368, 0.07692, 0.7368, 0.1538, 0.7105, 0.1538, 0.7105, 0.1538, 0.7368, 0.1538, 0.7368, 0.2308, 0.7105, 0.2308, 0.7105, 0.2308, 0.7368, 0.2308, 0.7368, 0.3077, 0.7105, 0.3077, 0.7105, 0.3077, 0.7368, 0.3077, 0.7368, 0.3846, 0.7105, 0.3846, 0.7105, 0.3846, 0.7368, 0.3846, 0.7368, 0.4615, 0.7105, 0.4615, 0.7105, 0.4615, 0.7368, 0.4615, 0.7368, 0.5385, 0.7105, 0.5385, 0.7368, 0.5385, 0.7632, 0.5385, 0.7632, 0.6154, 0.7368, 0.6154, 0.7368, 0.6154, 0.7632, 0.6154, 0.7632, 0.6923, 0.7368, 0.6923, 0.7368, 0.6923, 0.7632, 0.6923, 0.7632, 0.7692, 0.7368, 0.7692, 0.7368, 0.7692, 0.7632, 0.7692, 0.7632, 0.8462, 0.7368, 0.8462, 0.7368, 0.8462, 0.7632, 0.8462, 0.7632, 0.9231, 0.7368, 0.9231, 0.7368, 0.9231, 0.7632, 0.9231, 0.7632, 1.0, 0.7368, 1.0, 0.7368, -2.22e-16, 0.7632, -2.22e-16, 0.7632, 0.07692, 0.7368, 0.07692, 0.7368, 0.07692, 0.7632, 0.07692, 0.7632, 0.1538, 0.7368, 0.1538, 0.7368, 0.1538, 0.7632, 0.1538, 0.7632, 0.2308, 0.7368, 0.2308, 0.7368, 0.2308, 0.7632, 0.2308, 0.7632, 0.3077, 0.7368, 0.3077, 0.7368, 0.3077, 0.7632, 0.3077, 0.7632, 0.3846, 0.7368, 0.3846, 0.7368, 0.3846, 0.7632, 0.3846, 0.7632, 0.4615, 0.7368, 0.4615, 0.7368, 0.4615, 0.7632, 0.4615, 0.7632, 0.5385, 0.7368, 0.5385, 0.7632, 0.5385, 0.7895, 0.5385, 0.7895, 0.6154, 0.7632, 0.6154, 0.7632, 0.6154, 0.7895, 0.6154, 0.7895, 0.6923, 0.7632, 0.6923, 0.7632, 0.6923, 0.7895, 0.6923, 0.7895, 0.7692, 0.7632, 0.7692, 0.7632, 0.7692, 0.7895, 0.7692, 0.7895, 0.8462, 0.7632, 0.8462, 0.7632, 0.8462, 0.7895, 0.8462, 0.7895, 0.9231, 0.7632, 0.9231, 0.7632, 0.9231, 0.7895, 0.9231, 0.7895, 1.0, 0.7632, 1.0, 0.7632, -2.22e-16, 0.7895, -2.22e-16, 0.7895, 0.07692, 0.7632, 0.07692, 0.7632, 0.07692, 0.7895, 0.07692, 0.7895, 0.1538, 0.7632, 0.1538, 0.7632, 0.1538, 0.7895, 0.1538, 0.7895, 0.2308, 0.7632, 0.2308, 0.7632, 0.2308, 0.7895, 0.2308, 0.7895, 0.3077, 0.7632, 0.3077, 0.7632, 0.3077, 0.7895, 0.3077, 0.7895, 0.3846, 0.7632, 0.3846, 0.7632, 0.3846, 0.7895, 0.3846, 0.7895, 0.4615, 0.7632, 0.4615, 0.7632, 0.4615, 0.7895, 0.4615, 0.7895, 0.5385, 0.7632, 0.5385, 0.7895, 0.5385, 0.8158, 0.5385, 0.8158, 0.6154, 0.7895, 0.6154, 0.7895, 0.6154, 0.8158, 0.6154, 0.8158, 0.6923, 0.7895, 0.6923, 0.7895, 0.6923, 0.8158, 0.6923, 0.8158, 0.7692, 0.7895, 0.7692, 0.7895, 0.7692, 0.8158, 0.7692, 0.8158, 0.8462, 0.7895, 0.8462, 0.7895, 0.8462, 0.8158, 0.8462, 0.8158, 0.9231, 0.7895, 0.9231, 0.7895, 0.9231, 0.8158, 0.9231, 0.8158, 1.0, 0.7895, 1.0, 0.7895, -2.22e-16, 0.8158, -2.22e-16, 0.8158, 0.07692, 0.7895, 0.07692, 0.7895, 0.07692, 0.8158, 0.07692, 0.8158, 0.1538, 0.7895, 0.1538, 0.7895, 0.1538, 0.8158, 0.1538, 0.8158, 0.2308, 0.7895, 0.2308, 0.7895, 0.2308, 0.8158, 0.2308, 0.8158, 0.3077, 0.7895, 0.3077, 0.7895, 0.3077, 0.8158, 0.3077, 0.8158, 0.3846, 0.7895, 0.3846, 0.7895, 0.3846, 0.8158, 0.3846, 0.8158, 0.4615, 0.7895, 0.4615, 0.7895, 0.4615, 0.8158, 0.4615, 0.8158, 0.5385, 0.7895, 0.5385, 0.8158, 0.5385, 0.8421, 0.5385, 0.8421, 0.6154, 0.8158, 0.6154, 0.8158, 0.6154, 0.8421, 0.6154, 0.8421, 0.6923, 0.8158, 0.6923, 0.8158, 0.6923, 0.8421, 0.6923, 0.8421, 0.7692, 0.8158, 0.7692, 0.8158, 0.7692, 0.8421, 0.7692, 0.8421, 0.8462, 0.8158, 0.8462, 0.8158, 0.8462, 0.8421, 0.8462, 0.8421, 0.9231, 0.8158, 0.9231, 0.8158, 0.9231, 0.8421, 0.9231, 0.8421, 1.0, 0.8158, 1.0, 0.8158, -2.22e-16, 0.8421, -2.22e-16, 0.8421, 0.07692, 0.8158, 0.07692, 0.8158, 0.07692, 0.8421, 0.07692, 0.8421, 0.1538, 0.8158, 0.1538, 0.8158, 0.1538, 0.8421, 0.1538, 0.8421, 0.2308, 0.8158, 0.2308, 0.8158, 0.2308, 0.8421, 0.2308, 0.8421, 0.3077, 0.8158, 0.3077, 0.8158, 0.3077, 0.8421, 0.3077, 0.8421, 0.3846, 0.8158, 0.3846, 0.8158, 0.3846, 0.8421, 0.3846, 0.8421, 0.4615, 0.8158, 0.4615, 0.8158, 0.4615, 0.8421, 0.4615, 0.8421, 0.5385, 0.8158, 0.5385, 0.8421, 0.5385, 0.8684, 0.5385, 0.8684, 0.6154, 0.8421, 0.6154, 0.8421, 0.6154, 0.8684, 0.6154, 0.8684, 0.6923, 0.8421, 0.6923, 0.8421, 0.6923, 0.8684, 0.6923, 0.8684, 0.7692, 0.8421, 0.7692, 0.8421, 0.7692, 0.8684, 0.7692, 0.8684, 0.8462, 0.8421, 0.8462, 0.8421, 0.8462, 0.8684, 0.8462, 0.8684, 0.9231, 0.8421, 0.9231, 0.8421, 0.9231, 0.8684, 0.9231, 0.8684, 1.0, 0.8421, 1.0, 0.8421, -2.22e-16, 0.8684, -2.22e-16, 0.8684, 0.07692, 0.8421, 0.07692, 0.8421, 0.07692, 0.8684, 0.07692, 0.8684, 0.1538, 0.8421, 0.1538, 0.8421, 0.1538, 0.8684, 0.1538, 0.8684, 0.2308, 0.8421, 0.2308, 0.8421, 0.2308, 0.8684, 0.2308, 0.8684, 0.3077, 0.8421, 0.3077, 0.8421, 0.3077, 0.8684, 0.3077, 0.8684, 0.3846, 0.8421, 0.3846, 0.8421, 0.3846, 0.8684, 0.3846, 0.8684, 0.4615, 0.8421, 0.4615, 0.8421, 0.4615, 0.8684, 0.4615, 0.8684, 0.5385, 0.8421, 0.5385, 0.8684, 0.5385, 0.8947, 0.5385, 0.8947, 0.6154, 0.8684, 0.6154, 0.8684, 0.6154, 0.8947, 0.6154, 0.8947, 0.6923, 0.8684, 0.6923, 0.8684, 0.6923, 0.8947, 0.6923, 0.8947, 0.7692, 0.8684, 0.7692, 0.8684, 0.7692, 0.8947, 0.7692, 0.8947, 0.8462, 0.8684, 0.8462, 0.8684, 0.8462, 0.8947, 0.8462, 0.8947, 0.9231, 0.8684, 0.9231, 0.8684, 0.9231, 0.8947, 0.9231, 0.8947, 1.0, 0.8684, 1.0, 0.8684, -2.22e-16, 0.8947, -2.22e-16, 0.8947, 0.07692, 0.8684, 0.07692, 0.8684, 0.07692, 0.8947, 0.07692, 0.8947, 0.1538, 0.8684, 0.1538, 0.8684, 0.1538, 0.8947, 0.1538, 0.8947, 0.2308, 0.8684, 0.2308, 0.8684, 0.2308, 0.8947, 0.2308, 0.8947, 0.3077, 0.8684, 0.3077, 0.8684, 0.3077, 0.8947, 0.3077, 0.8947, 0.3846, 0.8684, 0.3846, 0.8684, 0.3846, 0.8947, 0.3846, 0.8947, 0.4615, 0.8684, 0.4615, 0.8684, 0.4615, 0.8947, 0.4615, 0.8947, 0.5385, 0.8684, 0.5385, 0.8947, 0.5385, 0.9211, 0.5385, 0.9211, 0.6154, 0.8947, 0.6154, 0.8947, 0.6154, 0.9211, 0.6154, 0.9211, 0.6923, 0.8947, 0.6923, 0.8947, 0.6923, 0.9211, 0.6923, 0.9211, 0.7692, 0.8947, 0.7692, 0.8947, 0.7692, 0.9211, 0.7692, 0.9211, 0.8462, 0.8947, 0.8462, 0.8947, 0.8462, 0.9211, 0.8462, 0.9211, 0.9231, 0.8947, 0.9231, 0.8947, 0.9231, 0.9211, 0.9231, 0.9211, 1.0, 0.8947, 1.0, 0.8947, -2.22e-16, 0.9211, -2.22e-16, 0.9211, 0.07692, 0.8947, 0.07692, 0.8947, 0.07692, 0.9211, 0.07692, 0.9211, 0.1538, 0.8947, 0.1538, 0.8947, 0.1538, 0.9211, 0.1538, 0.9211, 0.2308, 0.8947, 0.2308, 0.8947, 0.2308, 0.9211, 0.2308, 0.9211, 0.3077, 0.8947, 0.3077, 0.8947, 0.3077, 0.9211, 0.3077, 0.9211, 0.3846, 0.8947, 0.3846, 0.8947, 0.3846, 0.9211, 0.3846, 0.9211, 0.4615, 0.8947, 0.4615, 0.8947, 0.4615, 0.9211, 0.4615, 0.9211, 0.5385, 0.8947, 0.5385, 0.9211, 0.5385, 0.9474, 0.5385, 0.9474, 0.6154, 0.9211, 0.6154, 0.9211, 0.6154, 0.9474, 0.6154, 0.9474, 0.6923, 0.9211, 0.6923, 0.9211, 0.6923, 0.9474, 0.6923, 0.9474, 0.7692, 0.9211, 0.7692, 0.9211, 0.7692, 0.9474, 0.7692, 0.9474, 0.8462, 0.9211, 0.8462, 0.9211, 0.8462, 0.9474, 0.8462, 0.9474, 0.9231, 0.9211, 0.9231, 0.9211, 0.9231, 0.9474, 0.9231, 0.9474, 1.0, 0.9211, 1.0, 0.9211, -2.22e-16, 0.9474, -2.22e-16, 0.9474, 0.07692, 0.9211, 0.07692, 0.9211, 0.07692, 0.9474, 0.07692, 0.9474, 0.1538, 0.9211, 0.1538, 0.9211, 0.1538, 0.9474, 0.1538, 0.9474, 0.2308, 0.9211, 0.2308, 0.9211, 0.2308, 0.9474, 0.2308, 0.9474, 0.3077, 0.9211, 0.3077, 0.9211, 0.3077, 0.9474, 0.3077, 0.9474, 0.3846, 0.9211, 0.3846, 0.9211, 0.3846, 0.9474, 0.3846, 0.9474, 0.4615, 0.9211, 0.4615, 0.9211, 0.4615, 0.9474, 0.4615, 0.9474, 0.5385, 0.9211, 0.5385, 0.9474, 0.5385, 0.9737, 0.5385, 0.9737, 0.6154, 0.9474, 0.6154, 0.9474, 0.6154, 0.9737, 0.6154, 0.9737, 0.6923, 0.9474, 0.6923, 0.9474, 0.6923, 0.9737, 0.6923, 0.9737, 0.7692, 0.9474, 0.7692, 0.9474, 0.7692, 0.9737, 0.7692, 0.9737, 0.8462, 0.9474, 0.8462, 0.9474, 0.8462, 0.9737, 0.8462, 0.9737, 0.9231, 0.9474, 0.9231, 0.9474, 0.9231, 0.9737, 0.9231, 0.9737, 1.0, 0.9474, 1.0, 0.9474, -2.22e-16, 0.9737, -2.22e-16, 0.9737, 0.07692, 0.9474, 0.07692, 0.9474, 0.07692, 0.9737, 0.07692, 0.9737, 0.1538, 0.9474, 0.1538, 0.9474, 0.1538, 0.9737, 0.1538, 0.9737, 0.2308, 0.9474, 0.2308, 0.9474, 0.2308, 0.9737, 0.2308, 0.9737, 0.3077, 0.9474, 0.3077, 0.9474, 0.3077, 0.9737, 0.3077, 0.9737, 0.3846, 0.9474, 0.3846, 0.9474, 0.3846, 0.9737, 0.3846, 0.9737, 0.4615, 0.9474, 0.4615, 0.9474, 0.4615, 0.9737, 0.4615, 0.9737, 0.5385, 0.9474, 0.5385, 0.9737, 0.5385, 1.0, 0.5385, 1.0, 0.6154, 0.9737, 0.6154, 0.9737, 0.6154, 1.0, 0.6154, 1.0, 0.6923, 0.9737, 0.6923, 0.9737, 0.6923, 1.0, 0.6923, 1.0, 0.7692, 0.9737, 0.7692, 0.9737, 0.7692, 1.0, 0.7692, 1.0, 0.8462, 0.9737, 0.8462, 0.9737, 0.8462, 1.0, 0.8462, 1.0, 0.9231, 0.9737, 0.9231, 0.9737, 0.9231, 1.0, 0.9231, 1.0, 1.0, 0.9737, 1.0, 0.9737, -2.22e-16, 1.0, -2.22e-16, 1.0, 0.07692, 0.9737, 0.07692, 0.9737, 0.07692, 1.0, 0.07692, 1.0, 0.1538, 0.9737, 0.1538, 0.9737, 0.1538, 1.0, 0.1538, 1.0, 0.2308, 0.9737, 0.2308, 0.9737, 0.2308, 1.0, 0.2308, 1.0, 0.3077, 0.9737, 0.3077, 0.9737, 0.3077, 1.0, 0.3077, 1.0, 0.3846, 0.9737, 0.3846, 0.9737, 0.3846, 1.0, 0.3846, 1.0, 0.4615, 0.9737, 0.4615, 0.9737, 0.4615, 1.0, 0.4615, 1.0, 0.5385, 0.9737, 0.5385, -5.551e-16, 0.5385, 0.02632, 0.5385, 0.02632, 0.6154, -5.551e-16, 0.6154, -5.551e-16, 0.6154, 0.02632, 0.6154, 0.02632, 0.6923, -5.551e-16, 0.6923, -5.551e-16, 0.6923, 0.02632, 0.6923, 0.02632, 0.7692, -5.551e-16, 0.7692, -5.551e-16, 0.7692, 0.02632, 0.7692, 0.02632, 0.8462, -5.551e-16, 0.8462, -5.551e-16, 0.8462, 0.02632, 0.8462, 0.02632, 0.9231, -5.551e-16, 0.9231, -5.551e-16, 0.9231, 0.02632, 0.9231, 0.02632, 1.0, -5.551e-16, 1.0, -5.551e-16, -2.22e-16, 0.02632, -2.22e-16, 0.02632, 0.07692, -5.551e-16, 0.07692, -5.551e-16, 0.07692, 0.02632, 0.07692, 0.02632, 0.1538, -5.551e-16, 0.1538, -5.551e-16, 0.1538, 0.02632, 0.1538, 0.02632, 0.2308, -5.551e-16, 0.2308, -5.551e-16, 0.2308, 0.02632, 0.2308, 0.02632, 0.3077, -5.551e-16, 0.3077, -5.551e-16, 0.3077, 0.02632, 0.3077, 0.02632, 0.3846, -5.551e-16, 0.3846, -5.551e-16, 0.3846, 0.02632, 0.3846, 0.02632, 0.4615, -5.551e-16, 0.4615, -5.551e-16, 0.4615, 0.02632, 0.4615, 0.02632, 0.5385, -5.551e-16, 0.5385, 0.02632, 0.5385, 0.05263, 0.5385, 0.05263, 0.6154, 0.02632, 0.6154, 0.02632, 0.6154, 0.05263, 0.6154, 0.05263, 0.6923, 0.02632, 0.6923, 0.02632, 0.6923, 0.05263, 0.6923, 0.05263, 0.7692, 0.02632, 0.7692, 0.02632, 0.7692, 0.05263, 0.7692, 0.05263, 0.8462, 0.02632, 0.8462, 0.02632, 0.8462, 0.05263, 0.8462, 0.05263, 0.9231, 0.02632, 0.9231, 0.02632, 0.9231, 0.05263, 0.9231, 0.05263, 1.0, 0.02632, 1.0, 0.02632, -2.22e-16, 0.05263, -2.22e-16, 0.05263, 0.07692, 0.02632, 0.07692, 0.02632, 0.07692, 0.05263, 0.07692, 0.05263, 0.1538, 0.02632, 0.1538, 0.02632, 0.1538, 0.05263, 0.1538, 0.05263, 0.2308, 0.02632, 0.2308, 0.02632, 0.2308, 0.05263, 0.2308, 0.05263, 0.3077, 0.02632, 0.3077, 0.02632, 0.3077, 0.05263, 0.3077, 0.05263, 0.3846, 0.02632, 0.3846, 0.02632, 0.3846, 0.05263, 0.3846, 0.05263, 0.4615, 0.02632, 0.4615, 0.02632, 0.4615, 0.05263, 0.4615, 0.05263, 0.5385, 0.02632, 0.5385, 0.05263, 0.5385, 0.07895, 0.5385, 0.07895, 0.6154, 0.05263, 0.6154, 0.05263, 0.6154, 0.07895, 0.6154, 0.07895, 0.6923, 0.05263, 0.6923, 0.05263, 0.6923, 0.07895, 0.6923, 0.07895, 0.7692, 0.05263, 0.7692, 0.05263, 0.7692, 0.07895, 0.7692, 0.07895, 0.8462, 0.05263, 0.8462, 0.05263, 0.8462, 0.07895, 0.8462, 0.07895, 0.9231, 0.05263, 0.9231, 0.05263, 0.9231, 0.07895, 0.9231, 0.07895, 1.0, 0.05263, 1.0, 0.05263, -2.22e-16, 0.07895, -2.22e-16, 0.07895, 0.07692, 0.05263, 0.07692, 0.05263, 0.07692, 0.07895, 0.07692, 0.07895, 0.1538, 0.05263, 0.1538, 0.05263, 0.1538, 0.07895, 0.1538, 0.07895, 0.2308, 0.05263, 0.2308, 0.05263, 0.2308, 0.07895, 0.2308, 0.07895, 0.3077, 0.05263, 0.3077, 0.05263, 0.3077, 0.07895, 0.3077, 0.07895, 0.3846, 0.05263, 0.3846, 0.05263, 0.3846, 0.07895, 0.3846, 0.07895, 0.4615, 0.05263, 0.4615, 0.05263, 0.4615, 0.07895, 0.4615, 0.07895, 0.5385, 0.05263, 0.5385, 0.07895, 0.5385, 0.1053, 0.5385, 0.1053, 0.6154, 0.07895, 0.6154, 0.07895, 0.6154, 0.1053, 0.6154, 0.1053, 0.6923, 0.07895, 0.6923, 0.07895, 0.6923, 0.1053, 0.6923, 0.1053, 0.7692, 0.07895, 0.7692, 0.07895, 0.7692, 0.1053, 0.7692, 0.1053, 0.8462, 0.07895, 0.8462, 0.07895, 0.8462, 0.1053, 0.8462, 0.1053, 0.9231, 0.07895, 0.9231, 0.07895, 0.9231, 0.1053, 0.9231, 0.1053, 1.0, 0.07895, 1.0, 0.07895, -2.22e-16, 0.1053, -2.22e-16, 0.1053, 0.07692, 0.07895, 0.07692, 0.07895, 0.07692, 0.1053, 0.07692, 0.1053, 0.1538, 0.07895, 0.1538, 0.07895, 0.1538, 0.1053, 0.1538, 0.1053, 0.2308, 0.07895, 0.2308, 0.07895, 0.2308, 0.1053, 0.2308, 0.1053, 0.3077, 0.07895, 0.3077, 0.07895, 0.3077, 0.1053, 0.3077, 0.1053, 0.3846, 0.07895, 0.3846, 0.07895, 0.3846, 0.1053, 0.3846, 0.1053, 0.4615, 0.07895, 0.4615, 0.07895, 0.4615, 0.1053, 0.4615, 0.1053, 0.5385, 0.07895, 0.5385, 0.1053, 0.5385, 0.1316, 0.5385, 0.1316, 0.6154, 0.1053, 0.6154, 0.1053, 0.6154, 0.1316, 0.6154, 0.1316, 0.6923, 0.1053, 0.6923, 0.1053, 0.6923, 0.1316, 0.6923, 0.1316, 0.7692, 0.1053, 0.7692, 0.1053, 0.7692, 0.1316, 0.7692, 0.1316, 0.8462, 0.1053, 0.8462, 0.1053, 0.8462, 0.1316, 0.8462, 0.1316, 0.9231, 0.1053, 0.9231, 0.1053, 0.9231, 0.1316, 0.9231, 0.1316, 1.0, 0.1053, 1.0, 0.1053, -2.22e-16, 0.1316, -2.22e-16, 0.1316, 0.07692, 0.1053, 0.07692, 0.1053, 0.07692, 0.1316, 0.07692, 0.1316, 0.1538, 0.1053, 0.1538, 0.1053, 0.1538, 0.1316, 0.1538, 0.1316, 0.2308, 0.1053, 0.2308, 0.1053, 0.2308, 0.1316, 0.2308, 0.1316, 0.3077, 0.1053, 0.3077, 0.1053, 0.3077, 0.1316, 0.3077, 0.1316, 0.3846, 0.1053, 0.3846, 0.1053, 0.3846, 0.1316, 0.3846, 0.1316, 0.4615, 0.1053, 0.4615, 0.1053, 0.4615, 0.1316, 0.4615, 0.1316, 0.5385, 0.1053, 0.5385, 0.1316, 0.5385, 0.1579, 0.5385, 0.1579, 0.6154, 0.1316, 0.6154, 0.1316, 0.6154, 0.1579, 0.6154, 0.1579, 0.6923, 0.1316, 0.6923, 0.1316, 0.6923, 0.1579, 0.6923, 0.1579, 0.7692, 0.1316, 0.7692, 0.1316, 0.7692, 0.1579, 0.7692, 0.1579, 0.8462, 0.1316, 0.8462, 0.1316, 0.8462, 0.1579, 0.8462, 0.1579, 0.9231, 0.1316, 0.9231, 0.1316, 0.9231, 0.1579, 0.9231, 0.1579, 1.0, 0.1316, 1.0, 0.1316, -2.22e-16, 0.1579, -2.22e-16, 0.1579, 0.07692, 0.1316, 0.07692, 0.1316, 0.07692, 0.1579, 0.07692, 0.1579, 0.1538, 0.1316, 0.1538, 0.1316, 0.1538, 0.1579, 0.1538, 0.1579, 0.2308, 0.1316, 0.2308, 0.1316, 0.2308, 0.1579, 0.2308, 0.1579, 0.3077, 0.1316, 0.3077, 0.1316, 0.3077, 0.1579, 0.3077, 0.1579, 0.3846, 0.1316, 0.3846, 0.1316, 0.3846, 0.1579, 0.3846, 0.1579, 0.4615, 0.1316, 0.4615, 0.1316, 0.4615, 0.1579, 0.4615, 0.1579, 0.5385, 0.1316, 0.5385, 0.1579, 0.5385, 0.1842, 0.5385, 0.1842, 0.6154, 0.1579, 0.6154, 0.1579, 0.6154, 0.1842, 0.6154, 0.1842, 0.6923, 0.1579, 0.6923, 0.1579, 0.6923, 0.1842, 0.6923, 0.1842, 0.7692, 0.1579, 0.7692, 0.1579, 0.7692, 0.1842, 0.7692, 0.1842, 0.8462, 0.1579, 0.8462, 0.1579, 0.8462, 0.1842, 0.8462, 0.1842, 0.9231, 0.1579, 0.9231, 0.1579, 0.9231, 0.1842, 0.9231, 0.1842, 1.0, 0.1579, 1.0, 0.1579, -2.22e-16, 0.1842, -2.22e-16, 0.1842, 0.07692, 0.1579, 0.07692, 0.1579, 0.07692, 0.1842, 0.07692, 0.1842, 0.1538, 0.1579, 0.1538, 0.1579, 0.1538, 0.1842, 0.1538, 0.1842, 0.2308, 0.1579, 0.2308, 0.1579, 0.2308, 0.1842, 0.2308, 0.1842, 0.3077, 0.1579, 0.3077, 0.1579, 0.3077, 0.1842, 0.3077, 0.1842, 0.3846, 0.1579, 0.3846, 0.1579, 0.3846, 0.1842, 0.3846, 0.1842, 0.4615, 0.1579, 0.4615, 0.1579, 0.4615, 0.1842, 0.4615, 0.1842, 0.5385, 0.1579, 0.5385, 0.1842, 0.5385, 0.2105, 0.5385, 0.2105, 0.6154, 0.1842, 0.6154, 0.1842, 0.6154, 0.2105, 0.6154, 0.2105, 0.6923, 0.1842, 0.6923, 0.1842, 0.6923, 0.2105, 0.6923, 0.2105, 0.7692, 0.1842, 0.7692, 0.1842, 0.7692, 0.2105, 0.7692, 0.2105, 0.8462, 0.1842, 0.8462, 0.1842, 0.8462, 0.2105, 0.8462, 0.2105, 0.9231, 0.1842, 0.9231, 0.1842, 0.9231, 0.2105, 0.9231, 0.2105, 1.0, 0.1842, 1.0, 0.1842, -2.22e-16, 0.2105, -2.22e-16, 0.2105, 0.07692, 0.1842, 0.07692, 0.1842, 0.07692, 0.2105, 0.07692, 0.2105, 0.1538, 0.1842, 0.1538, 0.1842, 0.1538, 0.2105, 0.1538, 0.2105, 0.2308, 0.1842, 0.2308, 0.1842, 0.2308, 0.2105, 0.2308, 0.2105, 0.3077, 0.1842, 0.3077, 0.1842, 0.3077, 0.2105, 0.3077, 0.2105, 0.3846, 0.1842, 0.3846, 0.1842, 0.3846, 0.2105, 0.3846, 0.2105, 0.4615, 0.1842, 0.4615, 0.1842, 0.4615, 0.2105, 0.4615, 0.2105, 0.5385, 0.1842, 0.5385, 0.2105, 0.5385, 0.2368, 0.5385, 0.2368, 0.6154, 0.2105, 0.6154, 0.2105, 0.6154, 0.2368, 0.6154, 0.2368, 0.6923, 0.2105, 0.6923, 0.2105, 0.6923, 0.2368, 0.6923, 0.2368, 0.7692, 0.2105, 0.7692, 0.2105, 0.7692, 0.2368, 0.7692, 0.2368, 0.8462, 0.2105, 0.8462, 0.2105, 0.8462, 0.2368, 0.8462, 0.2368, 0.9231, 0.2105, 0.9231, 0.2105, 0.9231, 0.2368, 0.9231, 0.2368, 1.0, 0.2105, 1.0, 0.2105, -2.22e-16, 0.2368, -2.22e-16, 0.2368, 0.07692, 0.2105, 0.07692, 0.2105, 0.07692, 0.2368, 0.07692, 0.2368, 0.1538, 0.2105, 0.1538, 0.2105, 0.1538, 0.2368, 0.1538, 0.2368, 0.2308, 0.2105, 0.2308, 0.2105, 0.2308, 0.2368, 0.2308, 0.2368, 0.3077, 0.2105, 0.3077, 0.2105, 0.3077, 0.2368, 0.3077, 0.2368, 0.3846, 0.2105, 0.3846, 0.2105, 0.3846, 0.2368, 0.3846, 0.2368, 0.4615, 0.2105, 0.4615, 0.2105, 0.4615, 0.2368, 0.4615, 0.2368, 0.5385, 0.2105, 0.5385, 0.2368, 0.5385, 0.2632, 0.5385, 0.2632, 0.6154, 0.2368, 0.6154, 0.2368, 0.6154, 0.2632, 0.6154, 0.2632, 0.6923, 0.2368, 0.6923, 0.2368, 0.6923, 0.2632, 0.6923, 0.2632, 0.7692, 0.2368, 0.7692, 0.2368, 0.7692, 0.2632, 0.7692, 0.2632, 0.8462, 0.2368, 0.8462, 0.2368, 0.8462, 0.2632, 0.8462, 0.2632, 0.9231, 0.2368, 0.9231, 0.2368, 0.9231, 0.2632, 0.9231, 0.2632, 1.0, 0.2368, 1.0, 0.2368, -2.22e-16, 0.2632, -2.22e-16, 0.2632, 0.07692, 0.2368, 0.07692, 0.2368, 0.07692, 0.2632, 0.07692, 0.2632, 0.1538, 0.2368, 0.1538, 0.2368, 0.1538, 0.2632, 0.1538, 0.2632, 0.2308, 0.2368, 0.2308, 0.2368, 0.2308, 0.2632, 0.2308, 0.2632, 0.3077, 0.2368, 0.3077, 0.2368, 0.3077, 0.2632, 0.3077, 0.2632, 0.3846, 0.2368, 0.3846, 0.2368, 0.3846, 0.2632, 0.3846, 0.2632, 0.4615, 0.2368, 0.4615, 0.2368, 0.4615, 0.2632, 0.4615, 0.2632, 0.5385, 0.2368, 0.5385, 0.2632, 0.5385, 0.2895, 0.5385, 0.2895, 0.6154, 0.2632, 0.6154, 0.2632, 0.6154, 0.2895, 0.6154, 0.2895, 0.6923, 0.2632, 0.6923, 0.2632, 0.6923, 0.2895, 0.6923, 0.2895, 0.7692, 0.2632, 0.7692, 0.2632, 0.7692, 0.2895, 0.7692, 0.2895, 0.8462, 0.2632, 0.8462, 0.2632, 0.8462, 0.2895, 0.8462, 0.2895, 0.9231, 0.2632, 0.9231, 0.2632, 0.9231, 0.2895, 0.9231, 0.2895, 1.0, 0.2632, 1.0, 0.2632, -2.22e-16, 0.2895, -2.22e-16, 0.2895, 0.07692, 0.2632, 0.07692, 0.2632, 0.07692, 0.2895, 0.07692, 0.2895, 0.1538, 0.2632, 0.1538, 0.2632, 0.1538, 0.2895, 0.1538, 0.2895, 0.2308, 0.2632, 0.2308, 0.2632, 0.2308, 0.2895, 0.2308, 0.2895, 0.3077, 0.2632, 0.3077, 0.2632, 0.3077, 0.2895, 0.3077, 0.2895, 0.3846, 0.2632, 0.3846, 0.2632, 0.3846, 0.2895, 0.3846, 0.2895, 0.4615, 0.2632, 0.4615, 0.2632, 0.4615, 0.2895, 0.4615, 0.2895, 0.5385, 0.2632, 0.5385, 0.2895, 0.5385, 0.3158, 0.5385, 0.3158, 0.6154, 0.2895, 0.6154, 0.2895, 0.6154, 0.3158, 0.6154, 0.3158, 0.6923, 0.2895, 0.6923, 0.2895, 0.6923, 0.3158, 0.6923, 0.3158, 0.7692, 0.2895, 0.7692, 0.2895, 0.7692, 0.3158, 0.7692, 0.3158, 0.8462, 0.2895, 0.8462, 0.2895, 0.8462, 0.3158, 0.8462, 0.3158, 0.9231, 0.2895, 0.9231, 0.2895, 0.9231, 0.3158, 0.9231, 0.3158, 1.0, 0.2895, 1.0, 0.2895, -2.22e-16, 0.3158, -2.22e-16, 0.3158, 0.07692, 0.2895, 0.07692, 0.2895, 0.07692, 0.3158, 0.07692, 0.3158, 0.1538, 0.2895, 0.1538, 0.2895, 0.1538, 0.3158, 0.1538, 0.3158, 0.2308, 0.2895, 0.2308, 0.2895, 0.2308, 0.3158, 0.2308, 0.3158, 0.3077, 0.2895, 0.3077, 0.2895, 0.3077, 0.3158, 0.3077, 0.3158, 0.3846, 0.2895, 0.3846, 0.2895, 0.3846, 0.3158, 0.3846, 0.3158, 0.4615, 0.2895, 0.4615, 0.2895, 0.4615, 0.3158, 0.4615, 0.3158, 0.5385, 0.2895, 0.5385, 0.3158, 0.5385, 0.3421, 0.5385, 0.3421, 0.6154, 0.3158, 0.6154, 0.3158, 0.6154, 0.3421, 0.6154, 0.3421, 0.6923, 0.3158, 0.6923, 0.3158, 0.6923, 0.3421, 0.6923, 0.3421, 0.7692, 0.3158, 0.7692, 0.3158, 0.7692, 0.3421, 0.7692, 0.3421, 0.8462, 0.3158, 0.8462, 0.3158, 0.8462, 0.3421, 0.8462, 0.3421, 0.9231, 0.3158, 0.9231, 0.3158, 0.9231, 0.3421, 0.9231, 0.3421, 1.0, 0.3158, 1.0, 0.3158, -2.22e-16, 0.3421, -2.22e-16, 0.3421, 0.07692, 0.3158, 0.07692, 0.3158, 0.07692, 0.3421, 0.07692, 0.3421, 0.1538, 0.3158, 0.1538, 0.3158, 0.1538, 0.3421, 0.1538, 0.3421, 0.2308, 0.3158, 0.2308, 0.3158, 0.2308, 0.3421, 0.2308, 0.3421, 0.3077, 0.3158, 0.3077, 0.3158, 0.3077, 0.3421, 0.3077, 0.3421, 0.3846, 0.3158, 0.3846, 0.3158, 0.3846, 0.3421, 0.3846, 0.3421, 0.4615, 0.3158, 0.4615, 0.3158, 0.4615, 0.3421, 0.4615, 0.3421, 0.5385, 0.3158, 0.5385, 0.3421, 0.5385, 0.3684, 0.5385, 0.3684, 0.6154, 0.3421, 0.6154, 0.3421, 0.6154, 0.3684, 0.6154, 0.3684, 0.6923, 0.3421, 0.6923, 0.3421, 0.6923, 0.3684, 0.6923, 0.3684, 0.7692, 0.3421, 0.7692, 0.3421, 0.7692, 0.3684, 0.7692, 0.3684, 0.8462, 0.3421, 0.8462, 0.3421, 0.8462, 0.3684, 0.8462, 0.3684, 0.9231, 0.3421, 0.9231, 0.3421, 0.9231, 0.3684, 0.9231, 0.3684, 1.0, 0.3421, 1.0, 0.3421, -2.22e-16, 0.3684, -2.22e-16, 0.3684, 0.07692, 0.3421, 0.07692, 0.3421, 0.07692, 0.3684, 0.07692, 0.3684, 0.1538, 0.3421, 0.1538, 0.3421, 0.1538, 0.3684, 0.1538, 0.3684, 0.2308, 0.3421, 0.2308, 0.3421, 0.2308, 0.3684, 0.2308, 0.3684, 0.3077, 0.3421, 0.3077, 0.3421, 0.3077, 0.3684, 0.3077, 0.3684, 0.3846, 0.3421, 0.3846, 0.3421, 0.3846, 0.3684, 0.3846, 0.3684, 0.4615, 0.3421, 0.4615, 0.3421, 0.4615, 0.3684, 0.4615, 0.3684, 0.5385, 0.3421, 0.5385, 0.3684, 0.5385, 0.3947, 0.5385, 0.3947, 0.6154, 0.3684, 0.6154, 0.3684, 0.6154, 0.3947, 0.6154, 0.3947, 0.6923, 0.3684, 0.6923, 0.3684, 0.6923, 0.3947, 0.6923, 0.3947, 0.7692, 0.3684, 0.7692, 0.3684, 0.7692, 0.3947, 0.7692, 0.3947, 0.8462, 0.3684, 0.8462, 0.3684, 0.8462, 0.3947, 0.8462, 0.3947, 0.9231, 0.3684, 0.9231, 0.3684, 0.9231, 0.3947, 0.9231, 0.3947, 1.0, 0.3684, 1.0, 0.3684, -2.22e-16, 0.3947, -2.22e-16, 0.3947, 0.07692, 0.3684, 0.07692, 0.3684, 0.07692, 0.3947, 0.07692, 0.3947, 0.1538, 0.3684, 0.1538, 0.3684, 0.1538, 0.3947, 0.1538, 0.3947, 0.2308, 0.3684, 0.2308, 0.3684, 0.2308, 0.3947, 0.2308, 0.3947, 0.3077, 0.3684, 0.3077, 0.3684, 0.3077, 0.3947, 0.3077, 0.3947, 0.3846, 0.3684, 0.3846, 0.3684, 0.3846, 0.3947, 0.3846, 0.3947, 0.4615, 0.3684, 0.4615, 0.3684, 0.4615, 0.3947, 0.4615, 0.3947, 0.5385, 0.3684, 0.5385, 0.3947, 0.5385, 0.4211, 0.5385, 0.4211, 0.6154, 0.3947, 0.6154, 0.3947, 0.6154, 0.4211, 0.6154, 0.4211, 0.6923, 0.3947, 0.6923, 0.3947, 0.6923, 0.4211, 0.6923, 0.4211, 0.7692, 0.3947, 0.7692, 0.3947, 0.7692, 0.4211, 0.7692, 0.4211, 0.8462, 0.3947, 0.8462, 0.3947, 0.8462, 0.4211, 0.8462, 0.4211, 0.9231, 0.3947, 0.9231, 0.3947, 0.9231, 0.4211, 0.9231, 0.4211, 1.0, 0.3947, 1.0, 0.3947, -2.22e-16, 0.4211, -2.22e-16, 0.4211, 0.07692, 0.3947, 0.07692, 0.3947, 0.07692, 0.4211, 0.07692, 0.4211, 0.1538, 0.3947, 0.1538, 0.3947, 0.1538, 0.4211, 0.1538, 0.4211, 0.2308, 0.3947, 0.2308, 0.3947, 0.2308, 0.4211, 0.2308, 0.4211, 0.3077, 0.3947, 0.3077, 0.3947, 0.3077, 0.4211, 0.3077, 0.4211, 0.3846, 0.3947, 0.3846, 0.3947, 0.3846, 0.4211, 0.3846, 0.4211, 0.4615, 0.3947, 0.4615, 0.3947, 0.4615, 0.4211, 0.4615, 0.4211, 0.5385, 0.3947, 0.5385, 0.4211, 0.5385, 0.4474, 0.5385, 0.4474, 0.6154, 0.4211, 0.6154, 0.4211, 0.6154, 0.4474, 0.6154, 0.4474, 0.6923, 0.4211, 0.6923, 0.4211, 0.6923, 0.4474, 0.6923, 0.4474, 0.7692, 0.4211, 0.7692, 0.4211, 0.7692, 0.4474, 0.7692, 0.4474, 0.8462, 0.4211, 0.8462, 0.4211, 0.8462, 0.4474, 0.8462, 0.4474, 0.9231, 0.4211, 0.9231, 0.4211, 0.9231, 0.4474, 0.9231, 0.4474, 1.0, 0.4211, 1.0, 0.4211, -2.22e-16, 0.4474, -2.22e-16, 0.4474, 0.07692, 0.4211, 0.07692, 0.4211, 0.07692, 0.4474, 0.07692, 0.4474, 0.1538, 0.4211, 0.1538, 0.4211, 0.1538, 0.4474, 0.1538, 0.4474, 0.2308, 0.4211, 0.2308, 0.4211, 0.2308, 0.4474, 0.2308, 0.4474, 0.3077, 0.4211, 0.3077, 0.4211, 0.3077, 0.4474, 0.3077, 0.4474, 0.3846, 0.4211, 0.3846, 0.4211, 0.3846, 0.4474, 0.3846, 0.4474, 0.4615, 0.4211, 0.4615, 0.4211, 0.4615, 0.4474, 0.4615, 0.4474, 0.5385, 0.4211, 0.5385, 0.4474, 0.5385, 0.4737, 0.5385, 0.4737, 0.6154, 0.4474, 0.6154, 0.4474, 0.6154, 0.4737, 0.6154, 0.4737, 0.6923, 0.4474, 0.6923, 0.4474, 0.6923, 0.4737, 0.6923, 0.4737, 0.7692, 0.4474, 0.7692, 0.4474, 0.7692, 0.4737, 0.7692, 0.4737, 0.8462, 0.4474, 0.8462, 0.4474, 0.8462, 0.4737, 0.8462, 0.4737, 0.9231, 0.4474, 0.9231, 0.4474, 0.9231, 0.4737, 0.9231, 0.4737, 1.0, 0.4474, 1.0, 0.4474, -2.22e-16, 0.4737, -2.22e-16, 0.4737, 0.07692, 0.4474, 0.07692, 0.4474, 0.07692, 0.4737, 0.07692, 0.4737, 0.1538, 0.4474, 0.1538, 0.4474, 0.1538, 0.4737, 0.1538, 0.4737, 0.2308, 0.4474, 0.2308, 0.4474, 0.2308, 0.4737, 0.2308, 0.4737, 0.3077, 0.4474, 0.3077, 0.4474, 0.3077, 0.4737, 0.3077, 0.4737, 0.3846, 0.4474, 0.3846, 0.4474, 0.3846, 0.4737, 0.3846, 0.4737, 0.4615, 0.4474, 0.4615, 0.4474, 0.4615, 0.4737, 0.4615, 0.4737, 0.5385, 0.4474, 0.5385, 0.4737, 0.5385, 0.5, 0.5385, 0.5, 0.6154, 0.4737, 0.6154, 0.4737, 0.6154, 0.5, 0.6154, 0.5, 0.6923, 0.4737, 0.6923, 0.4737, 0.6923, 0.5, 0.6923, 0.5, 0.7692, 0.4737, 0.7692, 0.4737, 0.7692, 0.5, 0.7692, 0.5, 0.8462, 0.4737, 0.8462, 0.4737, 0.8462, 0.5, 0.8462, 0.5, 0.9231, 0.4737, 0.9231, 0.4737, 0.9231, 0.5, 0.9231, 0.5, 1.0, 0.4737, 1.0, 0.4737, -2.22e-16, 0.5, -2.22e-16, 0.5, 0.07692, 0.4737, 0.07692, 0.4737, 0.07692, 0.5, 0.07692, 0.5, 0.1538, 0.4737, 0.1538, 0.4737, 0.1538, 0.5, 0.1538, 0.5, 0.2308, 0.4737, 0.2308, 0.4737, 0.2308, 0.5, 0.2308, 0.5, 0.3077, 0.4737, 0.3077, 0.4737, 0.3077, 0.5, 0.3077, 0.5, 0.3846, 0.4737, 0.3846, 0.4737, 0.3846, 0.5, 0.3846, 0.5, 0.4615, 0.4737, 0.4615, 0.4737, 0.4615, 0.5, 0.4615, 0.5, 0.5385, 0.4737, 0.5385])
me_torus.use_remesh_fix_poles = True
me_torus.use_remesh_preserve_attributes = False
me_torus.update()

# ---- objects
ob_light = bpy.data.objects.new('Light', light_light)
ob_camera = bpy.data.objects.new('Camera', cam_camera)
ob_torus = bpy.data.objects.new('Torus', me_torus)

# ---- transforms, parenting, visibility, modifiers, constraints
ob_light.location = (-7.069, 4.071, 4.947)
ob_light.rotation_euler = (0.6503, 0.05522, 1.866)
ob_light.scale = (16.92, 25.24, 13.99)
ob_light.lock_rotations_4d = False
ob_light.empty_display_type = 'ARROWS'
ob_light.color = (0.0, 0.0, 0.0, 0.0)
ob_light.lineart.crease_threshold = 0.0
ob_camera.location = (7.359, -6.926, 4.958)
ob_camera.rotation_euler = (1.109, 0.0, 0.8149)
ob_camera.lock_rotations_4d = False
ob_camera.empty_display_type = 'ARROWS'
ob_camera.color = (0.0, 0.0, 0.0, 0.0)
ob_camera.display_type = 'WIRE'
ob_camera.lineart.crease_threshold = 0.0
ob_torus.location = (0.2459, 0.07481, 0.5157)
_m = ob_torus.modifiers.new('Subdivision', 'SUBSURF')
_m.levels = 5

# ---- collection membership
col_collection.objects.link(ob_light)
col_collection.objects.link(ob_camera)
col_collection.objects.link(ob_torus)

# ---- scene / render settings (as saved in the file)
scene.camera = ob_camera
scene.frame_start = 1; scene.frame_end = 250; scene.frame_set(1)
scene.render.engine = 'BLENDER_EEVEE_NEXT'
scene.cycles.sampling_pattern = 'TABULATED_SOBOL'
scene.cycles.use_light_tree = False
scene.view_settings.view_transform = 'Standard'
bpy.context.view_layer.update()
